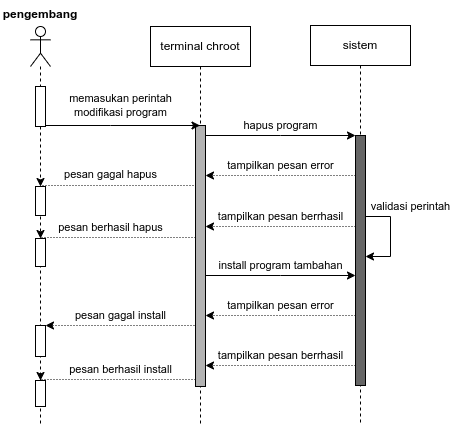

The diagram above was exported from draw.io. Its source (the exported page's mxGraphModel, read from the mxfile embedded in the PNG):
<mxGraphModel dx="868" dy="557" grid="1" gridSize="10" guides="1" tooltips="1" connect="1" arrows="1" fold="1" page="1" pageScale="1" pageWidth="850" pageHeight="1100" math="0" shadow="0">
  <root>
    <mxCell id="0" />
    <mxCell id="1" parent="0" />
    <mxCell id="L6RwjCfro-L-nkftR91X-16" value="sistem" style="shape=umlLifeline;perimeter=lifelinePerimeter;whiteSpace=wrap;html=1;container=1;collapsible=0;recursiveResize=0;outlineConnect=0;" parent="1" vertex="1">
      <mxGeometry x="470" y="80" width="100" height="400" as="geometry" />
    </mxCell>
    <mxCell id="L6RwjCfro-L-nkftR91X-44" value="" style="html=1;points=[];perimeter=orthogonalPerimeter;fillColor=#666666;" parent="L6RwjCfro-L-nkftR91X-16" vertex="1">
      <mxGeometry x="45" y="110" width="10" height="250" as="geometry" />
    </mxCell>
    <mxCell id="L6RwjCfro-L-nkftR91X-47" value="validasi perintah" style="edgeStyle=orthogonalEdgeStyle;rounded=0;orthogonalLoop=1;jettySize=auto;html=1;" parent="L6RwjCfro-L-nkftR91X-16" edge="1">
      <mxGeometry x="-0.4441" y="22" relative="1" as="geometry">
        <mxPoint x="55" y="191.0000000000001" as="sourcePoint" />
        <mxPoint x="55" y="231.0000000000001" as="targetPoint" />
        <Array as="points">
          <mxPoint x="80" y="191" />
          <mxPoint x="80" y="231" />
        </Array>
        <mxPoint x="-2" y="-10" as="offset" />
      </mxGeometry>
    </mxCell>
    <mxCell id="L6RwjCfro-L-nkftR91X-18" value="terminal chroot" style="shape=umlLifeline;perimeter=lifelinePerimeter;whiteSpace=wrap;html=1;container=1;collapsible=0;recursiveResize=0;outlineConnect=0;" parent="1" vertex="1">
      <mxGeometry x="310" y="81" width="100" height="399" as="geometry" />
    </mxCell>
    <mxCell id="L6RwjCfro-L-nkftR91X-34" value="" style="html=1;points=[];perimeter=orthogonalPerimeter;fillColor=#B3B3B3;" parent="L6RwjCfro-L-nkftR91X-18" vertex="1">
      <mxGeometry x="45" y="99" width="10" height="261" as="geometry" />
    </mxCell>
    <mxCell id="L6RwjCfro-L-nkftR91X-21" value="" style="shape=umlLifeline;participant=umlActor;perimeter=lifelinePerimeter;whiteSpace=wrap;html=1;container=1;collapsible=0;recursiveResize=0;verticalAlign=top;spacingTop=36;outlineConnect=0;" parent="1" vertex="1">
      <mxGeometry x="190" y="81" width="20" height="399" as="geometry" />
    </mxCell>
    <mxCell id="L6RwjCfro-L-nkftR91X-32" value="" style="html=1;points=[];perimeter=orthogonalPerimeter;" parent="L6RwjCfro-L-nkftR91X-21" vertex="1">
      <mxGeometry x="5" y="60" width="10" height="40" as="geometry" />
    </mxCell>
    <mxCell id="L6RwjCfro-L-nkftR91X-50" value="" style="html=1;points=[];perimeter=orthogonalPerimeter;" parent="L6RwjCfro-L-nkftR91X-21" vertex="1">
      <mxGeometry x="5" y="160" width="10" height="29" as="geometry" />
    </mxCell>
    <mxCell id="L6RwjCfro-L-nkftR91X-53" value="" style="html=1;points=[];perimeter=orthogonalPerimeter;" parent="L6RwjCfro-L-nkftR91X-21" vertex="1">
      <mxGeometry x="5" y="212" width="10" height="28" as="geometry" />
    </mxCell>
    <mxCell id="L6RwjCfro-L-nkftR91X-57" value="" style="html=1;points=[];perimeter=orthogonalPerimeter;" parent="L6RwjCfro-L-nkftR91X-21" vertex="1">
      <mxGeometry x="5" y="299" width="10" height="31" as="geometry" />
    </mxCell>
    <mxCell id="L6RwjCfro-L-nkftR91X-58" value="" style="html=1;points=[];perimeter=orthogonalPerimeter;" parent="L6RwjCfro-L-nkftR91X-21" vertex="1">
      <mxGeometry x="5" y="354" width="10" height="26" as="geometry" />
    </mxCell>
    <mxCell id="L6RwjCfro-L-nkftR91X-42" value="&lt;span style=&quot;color: rgb(0, 0, 0); font-family: Helvetica; font-size: 11px; font-style: normal; font-variant-ligatures: normal; font-variant-caps: normal; font-weight: 400; letter-spacing: normal; orphans: 2; text-align: center; text-indent: 0px; text-transform: none; widows: 2; word-spacing: 0px; -webkit-text-stroke-width: 0px; background-color: rgb(255, 255, 255); text-decoration-thickness: initial; text-decoration-style: initial; text-decoration-color: initial; float: none; display: inline !important;&quot;&gt;memasukan perintah&lt;/span&gt;&lt;br style=&quot;color: rgb(0, 0, 0); font-family: Helvetica; font-size: 11px; font-style: normal; font-variant-ligatures: normal; font-variant-caps: normal; font-weight: 400; letter-spacing: normal; orphans: 2; text-align: center; text-indent: 0px; text-transform: none; widows: 2; word-spacing: 0px; -webkit-text-stroke-width: 0px; text-decoration-thickness: initial; text-decoration-style: initial; text-decoration-color: initial;&quot;&gt;&lt;span style=&quot;color: rgb(0, 0, 0); font-family: Helvetica; font-size: 11px; font-style: normal; font-variant-ligatures: normal; font-variant-caps: normal; font-weight: 400; letter-spacing: normal; orphans: 2; text-align: center; text-indent: 0px; text-transform: none; widows: 2; word-spacing: 0px; -webkit-text-stroke-width: 0px; background-color: rgb(255, 255, 255); text-decoration-thickness: initial; text-decoration-style: initial; text-decoration-color: initial; float: none; display: inline !important;&quot;&gt;modifikasi program&lt;/span&gt;" style="edgeStyle=orthogonalEdgeStyle;rounded=0;orthogonalLoop=1;jettySize=auto;html=1;" parent="1" source="L6RwjCfro-L-nkftR91X-32" edge="1">
      <mxGeometry x="-0.0291" y="20" relative="1" as="geometry">
        <mxPoint x="359.5" y="180.0000000000001" as="targetPoint" />
        <Array as="points">
          <mxPoint x="270" y="180" />
          <mxPoint x="270" y="180" />
        </Array>
        <mxPoint as="offset" />
      </mxGeometry>
    </mxCell>
    <mxCell id="L6RwjCfro-L-nkftR91X-45" value="hapus program" style="edgeStyle=orthogonalEdgeStyle;rounded=0;orthogonalLoop=1;jettySize=auto;html=1;" parent="1" source="L6RwjCfro-L-nkftR91X-34" target="L6RwjCfro-L-nkftR91X-44" edge="1">
      <mxGeometry y="10" relative="1" as="geometry">
        <Array as="points">
          <mxPoint x="440" y="190" />
          <mxPoint x="440" y="190" />
        </Array>
        <mxPoint as="offset" />
      </mxGeometry>
    </mxCell>
    <mxCell id="L6RwjCfro-L-nkftR91X-46" value="tampilkan pesan error" style="edgeStyle=orthogonalEdgeStyle;rounded=0;orthogonalLoop=1;jettySize=auto;html=1;dashed=1;dashPattern=1 2;" parent="1" source="L6RwjCfro-L-nkftR91X-44" target="L6RwjCfro-L-nkftR91X-34" edge="1">
      <mxGeometry x="-0.0005" y="-10" relative="1" as="geometry">
        <Array as="points">
          <mxPoint x="440" y="230" />
          <mxPoint x="440" y="230" />
        </Array>
        <mxPoint as="offset" />
      </mxGeometry>
    </mxCell>
    <mxCell id="L6RwjCfro-L-nkftR91X-48" value="tampilkan pesan berrhasil" style="edgeStyle=orthogonalEdgeStyle;rounded=0;orthogonalLoop=1;jettySize=auto;html=1;dashed=1;dashPattern=1 2;" parent="1" source="L6RwjCfro-L-nkftR91X-44" target="L6RwjCfro-L-nkftR91X-34" edge="1">
      <mxGeometry x="-0.0005" y="-10" relative="1" as="geometry">
        <mxPoint x="525" y="230.0344827586207" as="sourcePoint" />
        <mxPoint x="375" y="230.0344827586207" as="targetPoint" />
        <Array as="points">
          <mxPoint x="440" y="281" />
          <mxPoint x="440" y="281" />
        </Array>
        <mxPoint as="offset" />
      </mxGeometry>
    </mxCell>
    <mxCell id="L6RwjCfro-L-nkftR91X-51" value="pesan gagal hapus" style="edgeStyle=orthogonalEdgeStyle;rounded=0;orthogonalLoop=1;jettySize=auto;html=1;dashed=1;dashPattern=1 2;" parent="1" target="L6RwjCfro-L-nkftR91X-50" edge="1">
      <mxGeometry x="0.0897" y="-11" relative="1" as="geometry">
        <mxPoint x="355" y="241.0000000000001" as="sourcePoint" />
        <Array as="points">
          <mxPoint x="355" y="240" />
          <mxPoint x="200" y="240" />
        </Array>
        <mxPoint as="offset" />
      </mxGeometry>
    </mxCell>
    <mxCell id="L6RwjCfro-L-nkftR91X-54" value="pesan berhasil hapus" style="edgeStyle=orthogonalEdgeStyle;rounded=0;orthogonalLoop=1;jettySize=auto;html=1;dashed=1;dashPattern=1 2;" parent="1" target="L6RwjCfro-L-nkftR91X-53" edge="1">
      <mxGeometry x="0.0897" y="-10" relative="1" as="geometry">
        <mxPoint x="355" y="292.0000000000001" as="sourcePoint" />
        <Array as="points">
          <mxPoint x="200" y="292" />
          <mxPoint x="200" y="292" />
        </Array>
        <mxPoint as="offset" />
      </mxGeometry>
    </mxCell>
    <mxCell id="L6RwjCfro-L-nkftR91X-55" value="install program tambahan" style="edgeStyle=orthogonalEdgeStyle;rounded=0;orthogonalLoop=1;jettySize=auto;html=1;" parent="1" source="L6RwjCfro-L-nkftR91X-34" target="L6RwjCfro-L-nkftR91X-44" edge="1">
      <mxGeometry y="11" relative="1" as="geometry">
        <mxPoint x="365" y="364.0000000000001" as="sourcePoint" />
        <mxPoint x="515" y="364.0000000000001" as="targetPoint" />
        <Array as="points">
          <mxPoint x="440" y="330" />
          <mxPoint x="440" y="330" />
        </Array>
        <mxPoint y="1" as="offset" />
      </mxGeometry>
    </mxCell>
    <mxCell id="L6RwjCfro-L-nkftR91X-56" value="tampilkan pesan error" style="edgeStyle=orthogonalEdgeStyle;rounded=0;orthogonalLoop=1;jettySize=auto;html=1;dashed=1;dashPattern=1 2;" parent="1" source="L6RwjCfro-L-nkftR91X-44" target="L6RwjCfro-L-nkftR91X-34" edge="1">
      <mxGeometry x="-0.0005" y="-10" relative="1" as="geometry">
        <mxPoint x="515" y="384.0000000000001" as="sourcePoint" />
        <mxPoint x="365" y="384.0000000000001" as="targetPoint" />
        <Array as="points">
          <mxPoint x="440" y="370" />
          <mxPoint x="440" y="370" />
        </Array>
        <mxPoint as="offset" />
      </mxGeometry>
    </mxCell>
    <mxCell id="L6RwjCfro-L-nkftR91X-59" value="pesan gagal install" style="edgeStyle=orthogonalEdgeStyle;rounded=0;orthogonalLoop=1;jettySize=auto;html=1;dashed=1;dashPattern=1 2;" parent="1" target="L6RwjCfro-L-nkftR91X-57" edge="1">
      <mxGeometry x="0.0854" y="-10" relative="1" as="geometry">
        <mxPoint x="355" y="394.0000000000001" as="sourcePoint" />
        <Array as="points">
          <mxPoint x="355" y="380" />
          <mxPoint x="200" y="380" />
        </Array>
        <mxPoint as="offset" />
      </mxGeometry>
    </mxCell>
    <mxCell id="L6RwjCfro-L-nkftR91X-60" value="pesan berhasil install" style="edgeStyle=orthogonalEdgeStyle;rounded=0;orthogonalLoop=1;jettySize=auto;html=1;dashed=1;dashPattern=1 2;" parent="1" target="L6RwjCfro-L-nkftR91X-58" edge="1">
      <mxGeometry x="-0.0385" y="-10" relative="1" as="geometry">
        <mxPoint x="355" y="434.0000000000001" as="sourcePoint" />
        <Array as="points">
          <mxPoint x="200" y="434" />
          <mxPoint x="200" y="434" />
        </Array>
        <mxPoint as="offset" />
      </mxGeometry>
    </mxCell>
    <mxCell id="L6RwjCfro-L-nkftR91X-61" value="tampilkan pesan berrhasil" style="edgeStyle=orthogonalEdgeStyle;rounded=0;orthogonalLoop=1;jettySize=auto;html=1;dashed=1;dashPattern=1 2;" parent="1" source="L6RwjCfro-L-nkftR91X-44" target="L6RwjCfro-L-nkftR91X-34" edge="1">
      <mxGeometry x="-0.0005" y="-10" relative="1" as="geometry">
        <mxPoint x="515" y="404.0000000000001" as="sourcePoint" />
        <mxPoint x="365" y="404.0000000000001" as="targetPoint" />
        <Array as="points">
          <mxPoint x="440" y="420" />
          <mxPoint x="440" y="420" />
        </Array>
        <mxPoint as="offset" />
      </mxGeometry>
    </mxCell>
    <mxCell id="L6RwjCfro-L-nkftR91X-64" value="pengembang" style="text;align=center;fontStyle=1;verticalAlign=middle;spacingLeft=3;spacingRight=3;strokeColor=none;rotatable=0;points=[[0,0.5],[1,0.5]];portConstraint=eastwest;" parent="1" vertex="1">
      <mxGeometry x="160" y="55" width="80" height="26" as="geometry" />
    </mxCell>
  </root>
</mxGraphModel>